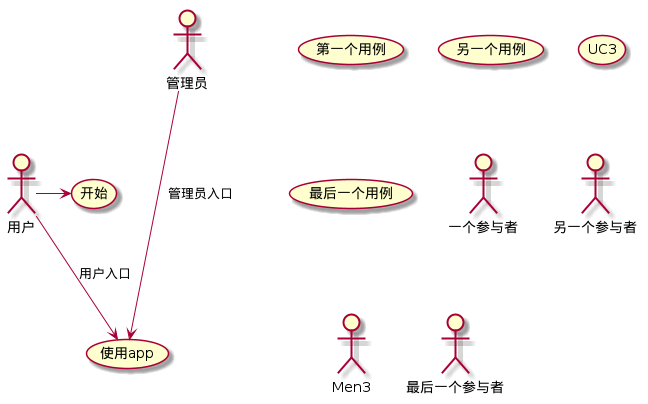

The diagram above was rendered by PlantUML. Its source (embedded in the PNG):
@startuml

(第一个用例)
(另一个用例) as (UC2)  
usecase UC3
usecase (最后一个用例) as UC4

:一个参与者:
:另一个参与者: as Men2  
actor Men3
actor :最后一个参与者: as Men4


用户 -> (开始)
用户 --> (使用app) : 用户入口

:管理员: ---> (使用app) : 管理员入口


@enduml